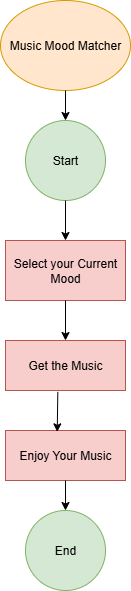

The diagram above was exported from draw.io. Its source (the exported page's mxGraphModel, read from the mxfile embedded in the PNG):
<mxGraphModel dx="778" dy="460" grid="1" gridSize="10" guides="1" tooltips="1" connect="1" arrows="1" fold="1" page="1" pageScale="1" pageWidth="850" pageHeight="1100" math="0" shadow="0">
  <root>
    <mxCell id="0" />
    <mxCell id="1" parent="0" />
    <mxCell id="iUNaF9R2G7rQipiRE6j--1" value="Music Mood Matcher" style="ellipse;whiteSpace=wrap;html=1;fillColor=#ffe6cc;strokeColor=#d79b00;" vertex="1" parent="1">
      <mxGeometry x="320" y="20" width="130" height="90" as="geometry" />
    </mxCell>
    <mxCell id="iUNaF9R2G7rQipiRE6j--2" value="Select your Current Mood" style="rounded=0;whiteSpace=wrap;html=1;fillColor=#f8cecc;strokeColor=#b85450;" vertex="1" parent="1">
      <mxGeometry x="325" y="260" width="120" height="60" as="geometry" />
    </mxCell>
    <mxCell id="iUNaF9R2G7rQipiRE6j--3" value="Start" style="ellipse;whiteSpace=wrap;html=1;aspect=fixed;fillColor=#d5e8d4;strokeColor=#82b366;" vertex="1" parent="1">
      <mxGeometry x="345" y="140" width="80" height="80" as="geometry" />
    </mxCell>
    <mxCell id="iUNaF9R2G7rQipiRE6j--4" value="Get the Music" style="rounded=0;whiteSpace=wrap;html=1;fillColor=#f8cecc;strokeColor=#b85450;" vertex="1" parent="1">
      <mxGeometry x="325" y="360" width="120" height="50" as="geometry" />
    </mxCell>
    <mxCell id="iUNaF9R2G7rQipiRE6j--5" value="Enjoy Your Music" style="rounded=0;whiteSpace=wrap;html=1;fillColor=#f8cecc;strokeColor=#b85450;" vertex="1" parent="1">
      <mxGeometry x="325" y="450" width="120" height="50" as="geometry" />
    </mxCell>
    <mxCell id="iUNaF9R2G7rQipiRE6j--6" value="End" style="ellipse;whiteSpace=wrap;html=1;aspect=fixed;fillColor=#d5e8d4;strokeColor=#82b366;" vertex="1" parent="1">
      <mxGeometry x="345" y="530" width="80" height="80" as="geometry" />
    </mxCell>
    <mxCell id="iUNaF9R2G7rQipiRE6j--11" value="" style="endArrow=classic;html=1;rounded=0;exitX=0.5;exitY=1;exitDx=0;exitDy=0;entryX=0.5;entryY=0;entryDx=0;entryDy=0;" edge="1" parent="1" source="iUNaF9R2G7rQipiRE6j--1" target="iUNaF9R2G7rQipiRE6j--3">
      <mxGeometry width="50" height="50" relative="1" as="geometry">
        <mxPoint x="400" y="260" as="sourcePoint" />
        <mxPoint x="450" y="210" as="targetPoint" />
      </mxGeometry>
    </mxCell>
    <mxCell id="iUNaF9R2G7rQipiRE6j--12" value="" style="endArrow=classic;html=1;rounded=0;exitX=0.5;exitY=1;exitDx=0;exitDy=0;entryX=0.5;entryY=0;entryDx=0;entryDy=0;" edge="1" parent="1" source="iUNaF9R2G7rQipiRE6j--3" target="iUNaF9R2G7rQipiRE6j--2">
      <mxGeometry width="50" height="50" relative="1" as="geometry">
        <mxPoint x="400" y="260" as="sourcePoint" />
        <mxPoint x="450" y="210" as="targetPoint" />
      </mxGeometry>
    </mxCell>
    <mxCell id="iUNaF9R2G7rQipiRE6j--13" value="" style="endArrow=classic;html=1;rounded=0;exitX=0.5;exitY=1;exitDx=0;exitDy=0;" edge="1" parent="1" source="iUNaF9R2G7rQipiRE6j--2" target="iUNaF9R2G7rQipiRE6j--4">
      <mxGeometry width="50" height="50" relative="1" as="geometry">
        <mxPoint x="400" y="260" as="sourcePoint" />
        <mxPoint x="450" y="210" as="targetPoint" />
      </mxGeometry>
    </mxCell>
    <mxCell id="iUNaF9R2G7rQipiRE6j--14" value="" style="endArrow=classic;html=1;rounded=0;exitX=0.436;exitY=1.027;exitDx=0;exitDy=0;exitPerimeter=0;entryX=0.431;entryY=0.027;entryDx=0;entryDy=0;entryPerimeter=0;" edge="1" parent="1" source="iUNaF9R2G7rQipiRE6j--4" target="iUNaF9R2G7rQipiRE6j--5">
      <mxGeometry width="50" height="50" relative="1" as="geometry">
        <mxPoint x="400" y="360" as="sourcePoint" />
        <mxPoint x="450" y="310" as="targetPoint" />
      </mxGeometry>
    </mxCell>
    <mxCell id="iUNaF9R2G7rQipiRE6j--15" value="" style="endArrow=classic;html=1;rounded=0;exitX=0.5;exitY=1;exitDx=0;exitDy=0;entryX=0.5;entryY=0;entryDx=0;entryDy=0;" edge="1" parent="1" source="iUNaF9R2G7rQipiRE6j--5" target="iUNaF9R2G7rQipiRE6j--6">
      <mxGeometry width="50" height="50" relative="1" as="geometry">
        <mxPoint x="400" y="360" as="sourcePoint" />
        <mxPoint x="450" y="310" as="targetPoint" />
      </mxGeometry>
    </mxCell>
  </root>
</mxGraphModel>